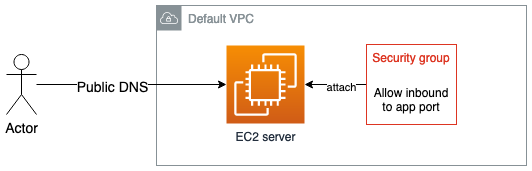

The diagram above was exported from draw.io. Its source (the exported page's mxGraphModel, read from the mxfile embedded in the PNG):
<mxGraphModel dx="1298" dy="807" grid="1" gridSize="10" guides="1" tooltips="1" connect="1" arrows="1" fold="1" page="1" pageScale="1" pageWidth="850" pageHeight="1100" math="0" shadow="0">
  <root>
    <mxCell id="0" />
    <mxCell id="1" parent="0" />
    <mxCell id="NbEuXs6ROArJEyWd9VjP-1" value="Default VPC" style="sketch=0;outlineConnect=0;gradientColor=none;html=1;whiteSpace=wrap;fontSize=12;fontStyle=0;shape=mxgraph.aws4.group;grIcon=mxgraph.aws4.group_vpc;strokeColor=#879196;fillColor=none;verticalAlign=top;align=left;spacingLeft=30;fontColor=#879196;dashed=0;" vertex="1" parent="1">
      <mxGeometry x="330" y="360" width="370" height="160" as="geometry" />
    </mxCell>
    <mxCell id="NbEuXs6ROArJEyWd9VjP-2" value="EC2 server" style="sketch=0;points=[[0,0,0],[0.25,0,0],[0.5,0,0],[0.75,0,0],[1,0,0],[0,1,0],[0.25,1,0],[0.5,1,0],[0.75,1,0],[1,1,0],[0,0.25,0],[0,0.5,0],[0,0.75,0],[1,0.25,0],[1,0.5,0],[1,0.75,0]];outlineConnect=0;fontColor=#232F3E;gradientColor=#F78E04;gradientDirection=north;fillColor=#D05C17;strokeColor=#ffffff;dashed=0;verticalLabelPosition=bottom;verticalAlign=top;align=center;html=1;fontSize=12;fontStyle=0;aspect=fixed;shape=mxgraph.aws4.resourceIcon;resIcon=mxgraph.aws4.ec2;" vertex="1" parent="1">
      <mxGeometry x="400" y="400" width="78" height="78" as="geometry" />
    </mxCell>
    <mxCell id="NbEuXs6ROArJEyWd9VjP-4" style="edgeStyle=orthogonalEdgeStyle;rounded=0;orthogonalLoop=1;jettySize=auto;html=1;" edge="1" parent="1" source="NbEuXs6ROArJEyWd9VjP-3" target="NbEuXs6ROArJEyWd9VjP-2">
      <mxGeometry relative="1" as="geometry" />
    </mxCell>
    <mxCell id="NbEuXs6ROArJEyWd9VjP-5" value="attach" style="edgeLabel;html=1;align=center;verticalAlign=middle;resizable=0;points=[];" vertex="1" connectable="0" parent="NbEuXs6ROArJEyWd9VjP-4">
      <mxGeometry x="-0.1613" y="2" relative="1" as="geometry">
        <mxPoint as="offset" />
      </mxGeometry>
    </mxCell>
    <mxCell id="NbEuXs6ROArJEyWd9VjP-3" value="Security group&#10;&#10;" style="fillColor=none;strokeColor=#DD3522;verticalAlign=top;fontStyle=0;fontColor=#DD3522;" vertex="1" parent="1">
      <mxGeometry x="540" y="399" width="90" height="80" as="geometry" />
    </mxCell>
    <mxCell id="NbEuXs6ROArJEyWd9VjP-6" value="&lt;div&gt;Allow inbound&lt;/div&gt;&lt;div&gt;to app port&lt;br&gt;&lt;/div&gt;" style="text;html=1;strokeColor=none;fillColor=none;align=center;verticalAlign=middle;whiteSpace=wrap;rounded=0;fontColor=#000000;" vertex="1" parent="1">
      <mxGeometry x="545" y="440" width="80" height="30" as="geometry" />
    </mxCell>
    <mxCell id="NbEuXs6ROArJEyWd9VjP-12" style="edgeStyle=orthogonalEdgeStyle;rounded=0;orthogonalLoop=1;jettySize=auto;html=1;fontSize=14;fontColor=#000000;" edge="1" parent="1" source="NbEuXs6ROArJEyWd9VjP-11" target="NbEuXs6ROArJEyWd9VjP-2">
      <mxGeometry relative="1" as="geometry" />
    </mxCell>
    <mxCell id="NbEuXs6ROArJEyWd9VjP-13" value="Public DNS" style="edgeLabel;html=1;align=center;verticalAlign=middle;resizable=0;points=[];fontSize=14;fontColor=#000000;" vertex="1" connectable="0" parent="NbEuXs6ROArJEyWd9VjP-12">
      <mxGeometry x="-0.2105" y="-3" relative="1" as="geometry">
        <mxPoint as="offset" />
      </mxGeometry>
    </mxCell>
    <mxCell id="NbEuXs6ROArJEyWd9VjP-11" value="Actor" style="shape=umlActor;verticalLabelPosition=bottom;verticalAlign=top;html=1;outlineConnect=0;fontSize=14;fontColor=#000000;" vertex="1" parent="1">
      <mxGeometry x="180" y="409" width="30" height="60" as="geometry" />
    </mxCell>
  </root>
</mxGraphModel>